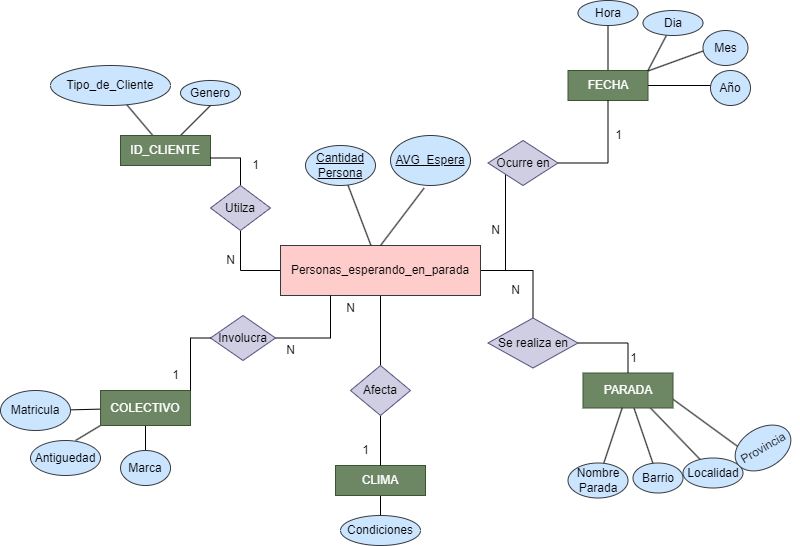

The diagram above was exported from draw.io. Its source (the exported page's mxGraphModel, read from the mxfile embedded in the PNG):
<mxGraphModel dx="1050" dy="609" grid="1" gridSize="10" guides="1" tooltips="1" connect="1" arrows="1" fold="1" page="1" pageScale="1" pageWidth="850" pageHeight="1100" math="0" shadow="0" extFonts="Permanent Marker^https://fonts.googleapis.com/css?family=Permanent+Marker">
  <root>
    <mxCell id="0" />
    <mxCell id="1" parent="0" />
    <mxCell id="95xrufdtXQzJ5CJvnjPo-19" style="edgeStyle=orthogonalEdgeStyle;rounded=0;orthogonalLoop=1;jettySize=auto;html=1;entryX=0.5;entryY=1;entryDx=0;entryDy=0;endArrow=none;endFill=0;" parent="1" source="95xrufdtXQzJ5CJvnjPo-1" target="95xrufdtXQzJ5CJvnjPo-7" edge="1">
      <mxGeometry relative="1" as="geometry" />
    </mxCell>
    <mxCell id="95xrufdtXQzJ5CJvnjPo-21" style="edgeStyle=orthogonalEdgeStyle;rounded=0;orthogonalLoop=1;jettySize=auto;html=1;entryX=0;entryY=1;entryDx=0;entryDy=0;endArrow=none;endFill=0;" parent="1" source="95xrufdtXQzJ5CJvnjPo-1" target="95xrufdtXQzJ5CJvnjPo-9" edge="1">
      <mxGeometry relative="1" as="geometry" />
    </mxCell>
    <mxCell id="95xrufdtXQzJ5CJvnjPo-43" value="" style="rounded=0;orthogonalLoop=1;jettySize=auto;html=1;endArrow=none;endFill=0;" parent="1" source="95xrufdtXQzJ5CJvnjPo-1" target="95xrufdtXQzJ5CJvnjPo-42" edge="1">
      <mxGeometry relative="1" as="geometry" />
    </mxCell>
    <mxCell id="sxTd5p5YPusOBrvBE1_2-1" style="edgeStyle=orthogonalEdgeStyle;rounded=0;orthogonalLoop=1;jettySize=auto;html=1;exitX=1;exitY=0.5;exitDx=0;exitDy=0;entryX=0.5;entryY=0;entryDx=0;entryDy=0;endArrow=none;endFill=0;" edge="1" parent="1" source="95xrufdtXQzJ5CJvnjPo-1" target="95xrufdtXQzJ5CJvnjPo-8">
      <mxGeometry relative="1" as="geometry" />
    </mxCell>
    <mxCell id="sxTd5p5YPusOBrvBE1_2-2" style="edgeStyle=orthogonalEdgeStyle;rounded=0;orthogonalLoop=1;jettySize=auto;html=1;exitX=0.5;exitY=1;exitDx=0;exitDy=0;entryX=0.5;entryY=0;entryDx=0;entryDy=0;endArrow=none;endFill=0;" edge="1" parent="1" source="95xrufdtXQzJ5CJvnjPo-1" target="95xrufdtXQzJ5CJvnjPo-11">
      <mxGeometry relative="1" as="geometry" />
    </mxCell>
    <mxCell id="95xrufdtXQzJ5CJvnjPo-1" value="Personas_esperando_en_parada" style="rounded=0;whiteSpace=wrap;html=1;fillColor=#ffcccc;strokeColor=#36393d;" parent="1" vertex="1">
      <mxGeometry x="360" y="290" width="200" height="50" as="geometry" />
    </mxCell>
    <mxCell id="95xrufdtXQzJ5CJvnjPo-37" style="rounded=0;orthogonalLoop=1;jettySize=auto;html=1;endArrow=none;endFill=0;" parent="1" source="95xrufdtXQzJ5CJvnjPo-2" target="95xrufdtXQzJ5CJvnjPo-35" edge="1">
      <mxGeometry relative="1" as="geometry" />
    </mxCell>
    <mxCell id="95xrufdtXQzJ5CJvnjPo-38" style="rounded=0;orthogonalLoop=1;jettySize=auto;html=1;entryX=0.5;entryY=1;entryDx=0;entryDy=0;endArrow=none;endFill=0;" parent="1" source="95xrufdtXQzJ5CJvnjPo-2" target="95xrufdtXQzJ5CJvnjPo-36" edge="1">
      <mxGeometry relative="1" as="geometry" />
    </mxCell>
    <mxCell id="95xrufdtXQzJ5CJvnjPo-2" value="ID_CLIENTE" style="rounded=0;whiteSpace=wrap;html=1;fillColor=#6d8764;fontColor=#ffffff;strokeColor=#3A5431;" parent="1" vertex="1">
      <mxGeometry x="200" y="180" width="90" height="30" as="geometry" />
    </mxCell>
    <mxCell id="95xrufdtXQzJ5CJvnjPo-26" value="" style="edgeStyle=orthogonalEdgeStyle;rounded=0;orthogonalLoop=1;jettySize=auto;html=1;endArrow=none;endFill=0;" parent="1" source="95xrufdtXQzJ5CJvnjPo-3" target="95xrufdtXQzJ5CJvnjPo-25" edge="1">
      <mxGeometry relative="1" as="geometry" />
    </mxCell>
    <mxCell id="95xrufdtXQzJ5CJvnjPo-29" value="" style="rounded=0;orthogonalLoop=1;jettySize=auto;html=1;endArrow=none;endFill=0;" parent="1" source="95xrufdtXQzJ5CJvnjPo-3" edge="1">
      <mxGeometry relative="1" as="geometry">
        <mxPoint x="784.5709138487375" y="94.83351810558156" as="targetPoint" />
      </mxGeometry>
    </mxCell>
    <mxCell id="95xrufdtXQzJ5CJvnjPo-3" value="FECHA" style="rounded=0;whiteSpace=wrap;html=1;fillColor=#6d8764;fontColor=#ffffff;strokeColor=#3A5431;" parent="1" vertex="1">
      <mxGeometry x="647.5" y="115" width="80" height="30" as="geometry" />
    </mxCell>
    <mxCell id="95xrufdtXQzJ5CJvnjPo-51" value="" style="rounded=0;orthogonalLoop=1;jettySize=auto;html=1;endArrow=none;endFill=0;" parent="1" source="95xrufdtXQzJ5CJvnjPo-4" target="95xrufdtXQzJ5CJvnjPo-50" edge="1">
      <mxGeometry relative="1" as="geometry" />
    </mxCell>
    <mxCell id="95xrufdtXQzJ5CJvnjPo-55" style="rounded=0;orthogonalLoop=1;jettySize=auto;html=1;exitX=0.75;exitY=1;exitDx=0;exitDy=0;endArrow=none;endFill=0;" parent="1" source="95xrufdtXQzJ5CJvnjPo-4" target="95xrufdtXQzJ5CJvnjPo-52" edge="1">
      <mxGeometry relative="1" as="geometry" />
    </mxCell>
    <mxCell id="95xrufdtXQzJ5CJvnjPo-56" style="rounded=0;orthogonalLoop=1;jettySize=auto;html=1;exitX=1;exitY=0.75;exitDx=0;exitDy=0;entryX=0;entryY=0;entryDx=0;entryDy=0;endArrow=none;endFill=0;" parent="1" source="95xrufdtXQzJ5CJvnjPo-4" target="95xrufdtXQzJ5CJvnjPo-54" edge="1">
      <mxGeometry relative="1" as="geometry" />
    </mxCell>
    <mxCell id="95xrufdtXQzJ5CJvnjPo-4" value="PARADA" style="rounded=0;whiteSpace=wrap;html=1;fillColor=#6d8764;fontColor=#ffffff;strokeColor=#3A5431;" parent="1" vertex="1">
      <mxGeometry x="662.5" y="417.5" width="90" height="35" as="geometry" />
    </mxCell>
    <mxCell id="95xrufdtXQzJ5CJvnjPo-45" value="" style="edgeStyle=orthogonalEdgeStyle;rounded=0;orthogonalLoop=1;jettySize=auto;html=1;endArrow=none;endFill=0;" parent="1" source="95xrufdtXQzJ5CJvnjPo-5" target="95xrufdtXQzJ5CJvnjPo-41" edge="1">
      <mxGeometry relative="1" as="geometry" />
    </mxCell>
    <mxCell id="95xrufdtXQzJ5CJvnjPo-46" style="rounded=0;orthogonalLoop=1;jettySize=auto;html=1;exitX=0;exitY=1;exitDx=0;exitDy=0;entryX=0.5;entryY=0;entryDx=0;entryDy=0;endArrow=none;endFill=0;" parent="1" source="95xrufdtXQzJ5CJvnjPo-5" edge="1">
      <mxGeometry relative="1" as="geometry">
        <mxPoint x="155.02" y="485" as="targetPoint" />
      </mxGeometry>
    </mxCell>
    <mxCell id="95xrufdtXQzJ5CJvnjPo-77" value="" style="rounded=0;orthogonalLoop=1;jettySize=auto;html=1;endArrow=none;endFill=0;" parent="1" source="95xrufdtXQzJ5CJvnjPo-5" edge="1">
      <mxGeometry relative="1" as="geometry">
        <mxPoint x="150.00229649894302" y="454.36395824547367" as="targetPoint" />
      </mxGeometry>
    </mxCell>
    <mxCell id="95xrufdtXQzJ5CJvnjPo-5" value="COLECTIVO" style="rounded=0;whiteSpace=wrap;html=1;fillColor=#6d8764;fontColor=#ffffff;strokeColor=#3A5431;" parent="1" vertex="1">
      <mxGeometry x="180.02" y="435" width="90" height="35" as="geometry" />
    </mxCell>
    <mxCell id="95xrufdtXQzJ5CJvnjPo-24" style="edgeStyle=orthogonalEdgeStyle;rounded=0;orthogonalLoop=1;jettySize=auto;html=1;entryX=0.25;entryY=1;entryDx=0;entryDy=0;endArrow=none;endFill=0;" parent="1" source="95xrufdtXQzJ5CJvnjPo-6" target="95xrufdtXQzJ5CJvnjPo-1" edge="1">
      <mxGeometry relative="1" as="geometry" />
    </mxCell>
    <mxCell id="95xrufdtXQzJ5CJvnjPo-6" value="Involucra" style="rhombus;whiteSpace=wrap;html=1;fillColor=#d0cee2;strokeColor=#56517e;" parent="1" vertex="1">
      <mxGeometry x="290" y="360" width="65" height="45" as="geometry" />
    </mxCell>
    <mxCell id="95xrufdtXQzJ5CJvnjPo-20" style="edgeStyle=orthogonalEdgeStyle;rounded=0;orthogonalLoop=1;jettySize=auto;html=1;entryX=1;entryY=0.75;entryDx=0;entryDy=0;endArrow=none;endFill=0;" parent="1" source="95xrufdtXQzJ5CJvnjPo-7" target="95xrufdtXQzJ5CJvnjPo-2" edge="1">
      <mxGeometry relative="1" as="geometry" />
    </mxCell>
    <mxCell id="95xrufdtXQzJ5CJvnjPo-7" value="Utilza" style="rhombus;whiteSpace=wrap;html=1;fillColor=#d0cee2;strokeColor=#56517e;" parent="1" vertex="1">
      <mxGeometry x="290" y="230" width="60" height="45" as="geometry" />
    </mxCell>
    <mxCell id="95xrufdtXQzJ5CJvnjPo-14" style="edgeStyle=orthogonalEdgeStyle;rounded=0;orthogonalLoop=1;jettySize=auto;html=1;endArrow=none;endFill=0;" parent="1" source="95xrufdtXQzJ5CJvnjPo-8" target="95xrufdtXQzJ5CJvnjPo-4" edge="1">
      <mxGeometry relative="1" as="geometry" />
    </mxCell>
    <mxCell id="95xrufdtXQzJ5CJvnjPo-8" value="Se realiza en" style="rhombus;whiteSpace=wrap;html=1;fillColor=#d0cee2;strokeColor=#56517e;" parent="1" vertex="1">
      <mxGeometry x="567.5" y="362.5" width="90" height="50" as="geometry" />
    </mxCell>
    <mxCell id="95xrufdtXQzJ5CJvnjPo-23" style="edgeStyle=orthogonalEdgeStyle;rounded=0;orthogonalLoop=1;jettySize=auto;html=1;entryX=0.5;entryY=1;entryDx=0;entryDy=0;endArrow=none;endFill=0;" parent="1" source="95xrufdtXQzJ5CJvnjPo-9" target="95xrufdtXQzJ5CJvnjPo-3" edge="1">
      <mxGeometry relative="1" as="geometry" />
    </mxCell>
    <mxCell id="95xrufdtXQzJ5CJvnjPo-9" value="Ocurre en" style="rhombus;whiteSpace=wrap;html=1;fillColor=#d0cee2;strokeColor=#56517e;" parent="1" vertex="1">
      <mxGeometry x="567.5" y="185" width="70" height="45" as="geometry" />
    </mxCell>
    <mxCell id="95xrufdtXQzJ5CJvnjPo-58" value="" style="edgeStyle=orthogonalEdgeStyle;rounded=0;orthogonalLoop=1;jettySize=auto;html=1;endArrow=none;endFill=0;" parent="1" source="95xrufdtXQzJ5CJvnjPo-10" target="95xrufdtXQzJ5CJvnjPo-57" edge="1">
      <mxGeometry relative="1" as="geometry" />
    </mxCell>
    <mxCell id="95xrufdtXQzJ5CJvnjPo-10" value="CLIMA" style="rounded=0;whiteSpace=wrap;html=1;fillColor=#6d8764;fontColor=#ffffff;strokeColor=#3A5431;" parent="1" vertex="1">
      <mxGeometry x="415" y="510" width="90" height="30" as="geometry" />
    </mxCell>
    <mxCell id="95xrufdtXQzJ5CJvnjPo-12" value="" style="edgeStyle=orthogonalEdgeStyle;rounded=0;orthogonalLoop=1;jettySize=auto;html=1;endArrow=none;endFill=0;" parent="1" source="95xrufdtXQzJ5CJvnjPo-11" target="95xrufdtXQzJ5CJvnjPo-10" edge="1">
      <mxGeometry relative="1" as="geometry" />
    </mxCell>
    <mxCell id="95xrufdtXQzJ5CJvnjPo-11" value="Afecta" style="rhombus;whiteSpace=wrap;html=1;fillColor=#d0cee2;strokeColor=#56517e;" parent="1" vertex="1">
      <mxGeometry x="430" y="410" width="60" height="50" as="geometry" />
    </mxCell>
    <mxCell id="95xrufdtXQzJ5CJvnjPo-17" style="edgeStyle=orthogonalEdgeStyle;rounded=0;orthogonalLoop=1;jettySize=auto;html=1;exitX=0;exitY=0.5;exitDx=0;exitDy=0;entryX=1;entryY=0;entryDx=0;entryDy=0;endArrow=none;endFill=0;" parent="1" source="95xrufdtXQzJ5CJvnjPo-6" target="95xrufdtXQzJ5CJvnjPo-5" edge="1">
      <mxGeometry relative="1" as="geometry" />
    </mxCell>
    <mxCell id="95xrufdtXQzJ5CJvnjPo-25" value="Hora" style="ellipse;whiteSpace=wrap;html=1;rounded=0;fillColor=#cce5ff;strokeColor=#36393d;" parent="1" vertex="1">
      <mxGeometry x="657.5" y="45" width="60" height="25" as="geometry" />
    </mxCell>
    <mxCell id="95xrufdtXQzJ5CJvnjPo-28" value="Mes" style="ellipse;whiteSpace=wrap;html=1;rounded=0;fillColor=#cce5ff;strokeColor=#36393d;" parent="1" vertex="1">
      <mxGeometry x="782.5" y="75" width="45" height="35" as="geometry" />
    </mxCell>
    <mxCell id="95xrufdtXQzJ5CJvnjPo-32" style="rounded=0;orthogonalLoop=1;jettySize=auto;html=1;entryX=1;entryY=0;entryDx=0;entryDy=0;endArrow=none;endFill=0;" parent="1" source="95xrufdtXQzJ5CJvnjPo-30" target="95xrufdtXQzJ5CJvnjPo-3" edge="1">
      <mxGeometry relative="1" as="geometry" />
    </mxCell>
    <mxCell id="95xrufdtXQzJ5CJvnjPo-30" value="Dia" style="ellipse;whiteSpace=wrap;html=1;rounded=0;fillColor=#cce5ff;strokeColor=#36393d;" parent="1" vertex="1">
      <mxGeometry x="722.5" y="55" width="60" height="25" as="geometry" />
    </mxCell>
    <mxCell id="95xrufdtXQzJ5CJvnjPo-34" style="rounded=0;orthogonalLoop=1;jettySize=auto;html=1;endArrow=none;endFill=0;" parent="1" target="95xrufdtXQzJ5CJvnjPo-3" edge="1">
      <mxGeometry relative="1" as="geometry">
        <mxPoint x="797.5" y="130" as="sourcePoint" />
      </mxGeometry>
    </mxCell>
    <mxCell id="95xrufdtXQzJ5CJvnjPo-33" value="Año" style="ellipse;whiteSpace=wrap;html=1;rounded=0;fillColor=#cce5ff;strokeColor=#36393d;" parent="1" vertex="1">
      <mxGeometry x="790" y="115" width="40" height="35" as="geometry" />
    </mxCell>
    <mxCell id="95xrufdtXQzJ5CJvnjPo-35" value="Tipo_de_Cliente" style="ellipse;whiteSpace=wrap;html=1;rounded=0;fillColor=#cce5ff;strokeColor=#36393d;" parent="1" vertex="1">
      <mxGeometry x="130" y="110" width="120" height="40" as="geometry" />
    </mxCell>
    <mxCell id="95xrufdtXQzJ5CJvnjPo-36" value="Genero" style="ellipse;whiteSpace=wrap;html=1;rounded=0;fillColor=#cce5ff;strokeColor=#36393d;" parent="1" vertex="1">
      <mxGeometry x="260" y="125" width="60" height="25" as="geometry" />
    </mxCell>
    <mxCell id="95xrufdtXQzJ5CJvnjPo-39" value="Antiguedad" style="ellipse;whiteSpace=wrap;html=1;rounded=0;fillColor=#cce5ff;strokeColor=#36393d;" parent="1" vertex="1">
      <mxGeometry x="110" y="485" width="70" height="35" as="geometry" />
    </mxCell>
    <mxCell id="95xrufdtXQzJ5CJvnjPo-41" value="Marca" style="ellipse;whiteSpace=wrap;html=1;rounded=0;fillColor=#cce5ff;strokeColor=#36393d;" parent="1" vertex="1">
      <mxGeometry x="200.02" y="495" width="50" height="35" as="geometry" />
    </mxCell>
    <mxCell id="95xrufdtXQzJ5CJvnjPo-42" value="&lt;u&gt;Cantidad&lt;/u&gt;&lt;div&gt;&lt;u&gt;Persona&lt;/u&gt;&lt;/div&gt;" style="ellipse;whiteSpace=wrap;html=1;rounded=0;fillColor=#cce5ff;strokeColor=#36393d;" parent="1" vertex="1">
      <mxGeometry x="385" y="190" width="70" height="40" as="geometry" />
    </mxCell>
    <mxCell id="95xrufdtXQzJ5CJvnjPo-50" value="Barrio" style="ellipse;whiteSpace=wrap;html=1;rounded=0;fillColor=#cce5ff;strokeColor=#36393d;" parent="1" vertex="1">
      <mxGeometry x="712.5" y="507.5" width="50" height="30" as="geometry" />
    </mxCell>
    <mxCell id="95xrufdtXQzJ5CJvnjPo-52" value="Localidad" style="ellipse;whiteSpace=wrap;html=1;fillColor=#cce5ff;strokeColor=#36393d;" parent="1" vertex="1">
      <mxGeometry x="762.5" y="502.5" width="60" height="30" as="geometry" />
    </mxCell>
    <mxCell id="95xrufdtXQzJ5CJvnjPo-54" value="Provincia" style="ellipse;whiteSpace=wrap;html=1;rotation=-30;fillColor=#cce5ff;strokeColor=#36393d;" parent="1" vertex="1">
      <mxGeometry x="812.5" y="472.5" width="60" height="40" as="geometry" />
    </mxCell>
    <mxCell id="95xrufdtXQzJ5CJvnjPo-57" value="Condiciones" style="ellipse;whiteSpace=wrap;html=1;rounded=0;fillColor=#cce5ff;strokeColor=#36393d;" parent="1" vertex="1">
      <mxGeometry x="420" y="560" width="80" height="30" as="geometry" />
    </mxCell>
    <mxCell id="95xrufdtXQzJ5CJvnjPo-61" value="" style="rounded=0;orthogonalLoop=1;jettySize=auto;html=1;endArrow=none;endFill=0;" parent="1" source="95xrufdtXQzJ5CJvnjPo-60" target="95xrufdtXQzJ5CJvnjPo-4" edge="1">
      <mxGeometry relative="1" as="geometry" />
    </mxCell>
    <mxCell id="95xrufdtXQzJ5CJvnjPo-60" value="Nombre Parada" style="ellipse;whiteSpace=wrap;html=1;fillColor=#cce5ff;strokeColor=#36393d;" parent="1" vertex="1">
      <mxGeometry x="647.5" y="507.5" width="60" height="35" as="geometry" />
    </mxCell>
    <mxCell id="95xrufdtXQzJ5CJvnjPo-62" value="1" style="text;html=1;align=center;verticalAlign=middle;resizable=0;points=[];autosize=1;strokeColor=none;fillColor=none;" parent="1" vertex="1">
      <mxGeometry x="240.02" y="405" width="30" height="30" as="geometry" />
    </mxCell>
    <mxCell id="95xrufdtXQzJ5CJvnjPo-63" value="N" style="text;html=1;align=center;verticalAlign=middle;resizable=0;points=[];autosize=1;strokeColor=none;fillColor=none;" parent="1" vertex="1">
      <mxGeometry x="355" y="380" width="30" height="30" as="geometry" />
    </mxCell>
    <mxCell id="95xrufdtXQzJ5CJvnjPo-64" value="N" style="text;html=1;align=center;verticalAlign=middle;resizable=0;points=[];autosize=1;strokeColor=none;fillColor=none;" parent="1" vertex="1">
      <mxGeometry x="415" y="338" width="30" height="30" as="geometry" />
    </mxCell>
    <mxCell id="95xrufdtXQzJ5CJvnjPo-65" value="1" style="text;html=1;align=center;verticalAlign=middle;resizable=0;points=[];autosize=1;strokeColor=none;fillColor=none;" parent="1" vertex="1">
      <mxGeometry x="430" y="480" width="30" height="30" as="geometry" />
    </mxCell>
    <mxCell id="95xrufdtXQzJ5CJvnjPo-68" value="1" style="text;html=1;align=center;verticalAlign=middle;resizable=0;points=[];autosize=1;strokeColor=none;fillColor=none;" parent="1" vertex="1">
      <mxGeometry x="697.5" y="387.5" width="30" height="30" as="geometry" />
    </mxCell>
    <mxCell id="95xrufdtXQzJ5CJvnjPo-69" value="N" style="text;html=1;align=center;verticalAlign=middle;resizable=0;points=[];autosize=1;strokeColor=none;fillColor=none;" parent="1" vertex="1">
      <mxGeometry x="580" y="320" width="30" height="30" as="geometry" />
    </mxCell>
    <mxCell id="95xrufdtXQzJ5CJvnjPo-70" value="N" style="text;html=1;align=center;verticalAlign=middle;resizable=0;points=[];autosize=1;strokeColor=none;fillColor=none;" parent="1" vertex="1">
      <mxGeometry x="560" y="260" width="30" height="30" as="geometry" />
    </mxCell>
    <mxCell id="95xrufdtXQzJ5CJvnjPo-71" value="1" style="text;html=1;align=center;verticalAlign=middle;resizable=0;points=[];autosize=1;strokeColor=none;fillColor=none;" parent="1" vertex="1">
      <mxGeometry x="682.5" y="165" width="30" height="30" as="geometry" />
    </mxCell>
    <mxCell id="95xrufdtXQzJ5CJvnjPo-72" value="N" style="text;html=1;align=center;verticalAlign=middle;resizable=0;points=[];autosize=1;strokeColor=none;fillColor=none;" parent="1" vertex="1">
      <mxGeometry x="295" y="290" width="30" height="30" as="geometry" />
    </mxCell>
    <mxCell id="95xrufdtXQzJ5CJvnjPo-73" value="1" style="text;html=1;align=center;verticalAlign=middle;resizable=0;points=[];autosize=1;strokeColor=none;fillColor=none;" parent="1" vertex="1">
      <mxGeometry x="320" y="195" width="30" height="30" as="geometry" />
    </mxCell>
    <mxCell id="95xrufdtXQzJ5CJvnjPo-74" style="edgeStyle=orthogonalEdgeStyle;rounded=0;orthogonalLoop=1;jettySize=auto;html=1;exitX=0.5;exitY=1;exitDx=0;exitDy=0;" parent="1" source="95xrufdtXQzJ5CJvnjPo-10" target="95xrufdtXQzJ5CJvnjPo-10" edge="1">
      <mxGeometry relative="1" as="geometry" />
    </mxCell>
    <mxCell id="95xrufdtXQzJ5CJvnjPo-76" value="Matricula" style="ellipse;whiteSpace=wrap;html=1;fillColor=#cce5ff;strokeColor=#36393d;" parent="1" vertex="1">
      <mxGeometry x="80" y="435" width="70" height="40" as="geometry" />
    </mxCell>
    <mxCell id="sxTd5p5YPusOBrvBE1_2-3" value="&lt;u&gt;AVG_Espera&lt;/u&gt;" style="ellipse;whiteSpace=wrap;html=1;rounded=0;fillColor=#cce5ff;strokeColor=#36393d;" vertex="1" parent="1">
      <mxGeometry x="470" y="180" width="80" height="50" as="geometry" />
    </mxCell>
    <mxCell id="sxTd5p5YPusOBrvBE1_2-4" style="rounded=0;orthogonalLoop=1;jettySize=auto;html=1;exitX=0.5;exitY=0;exitDx=0;exitDy=0;entryX=0.42;entryY=1.052;entryDx=0;entryDy=0;entryPerimeter=0;endArrow=none;endFill=0;" edge="1" parent="1" source="95xrufdtXQzJ5CJvnjPo-1" target="sxTd5p5YPusOBrvBE1_2-3">
      <mxGeometry relative="1" as="geometry" />
    </mxCell>
  </root>
</mxGraphModel>